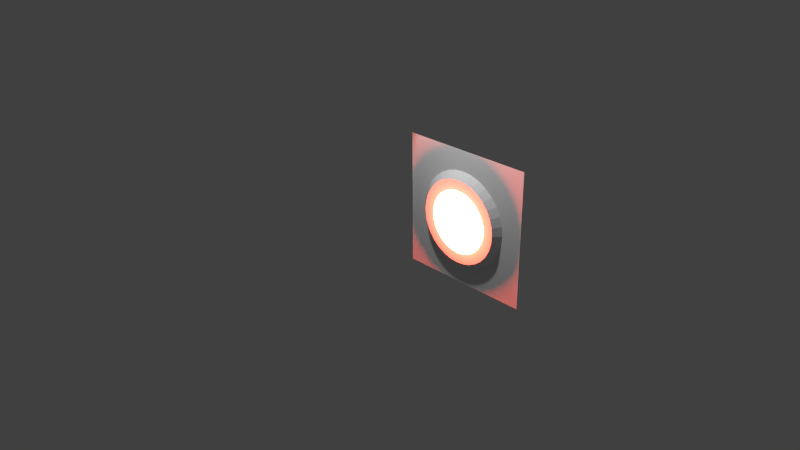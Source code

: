# Source: laserBeam.blend  (saved by Blender 2.72.0; exported with 4.5.12 LTS)
import bpy
from mathutils import Matrix  # noqa: F401  (used for matrix-valued properties, if any)

bpy.ops.wm.read_factory_settings(use_empty=True)
scene = bpy.context.scene
scene.name = 'Scene'

# ---- collections
col_collection_1 = bpy.data.collections.new('Collection 1'); scene.collection.children.link(col_collection_1)

# ---- materials (node trees are filled in below, after node groups)
mat_material = bpy.data.materials.new('Material')
mat_material.alpha_threshold = 0.0
mat_material.use_transparent_shadow = False
mat_material.diffuse_color = (0.8, 0.0135, 0.01816, 1.0)
mat_material.roughness = 0.5
mat_material_002 = bpy.data.materials.new('Material.002')
mat_material_002.alpha_threshold = 0.0
mat_material_002.use_transparent_shadow = False
mat_material_002.roughness = 0.5

# ---- material node trees

# ---- world
world_world = bpy.data.worlds.new('World'); scene.world = world_world
world_world.color = (0.05088, 0.05088, 0.05088)
world_world.use_sun_shadow = False
world_world.sun_shadow_jitter_overblur = 0.0
world_world.cycles.sampling_method = 'MANUAL'
world_world.cycles.sample_map_resolution = 256

# ---- cameras
cam_camera = bpy.data.cameras.new('Camera')
cam_camera.clip_end = 100.0
cam_camera.lens = 35.0
cam_camera.sensor_width = 32.0
cam_camera.sensor_height = 18.0
cam_camera.ortho_scale = 7.314
cam_camera.dof.focus_distance = 0.0
cam_camera.dof.aperture_fstop = 128.0

# ---- lights
light_point = bpy.data.lights.new('Point', 'POINT')
light_point.color = (1.0, 0.06552, 0.03144)
light_point.transmission_factor = 0.0
light_point.energy = 732.0
light_point.shadow_buffer_clip_start = 0.5
light_point.shadow_soft_size = 0.1
light_point.shadow_maximum_resolution = 0.006
light_point.use_absolute_resolution = True
light_point.cycles.use_multiple_importance_sampling = False
light_sun = bpy.data.lights.new('Sun', 'SPOT')
light_sun.transmission_factor = 0.0
light_sun.energy = 237.0
light_sun.shadow_buffer_clip_start = 0.5
light_sun.shadow_soft_size = 0.1
light_sun.shadow_maximum_resolution = 0.006
light_sun.use_absolute_resolution = True
light_sun.cycles.use_multiple_importance_sampling = False

# ---- meshes
me_plane = bpy.data.meshes.new('Plane')
me_plane.from_pydata([(1.0, -3.013, -1.863e-09), (1.0, -1.013, -1.863e-09), (1.0, -2.831, -1.863e-09), (1.0, -2.649, -1.863e-09), (1.0, -2.467, -1.863e-09), (1.0, -2.285, -1.863e-09), (1.0, -2.104, -1.863e-09), (1.0, -1.922, -1.863e-09), (1.0, -1.74, -1.863e-09), (1.0, -1.558, -1.863e-09), (1.0, -1.376, -1.863e-09), (1.0, -1.194, -1.863e-09), (1.0, -1.178, -1.863e-09), (1.0, -1.161, -1.863e-09), (1.0, -1.145, -1.863e-09), (1.0, -1.128, -1.863e-09), (1.0, -1.112, -1.863e-09), (1.0, -1.095, -1.863e-09), (1.0, -1.079, -1.863e-09), (1.0, -1.062, -1.863e-09), (1.0, -1.046, -1.863e-09), (1.0, -1.029, -1.863e-09), (1.0, -2.996, -1.863e-09), (1.0, -2.98, -1.863e-09), (1.0, -2.963, -1.863e-09), (1.0, -2.946, -1.863e-09), (1.0, -2.93, -1.863e-09), (1.0, -2.913, -1.863e-09), (1.0, -2.897, -1.863e-09), (1.0, -2.88, -1.863e-09), (1.0, -2.864, -1.863e-09), (1.0, -2.847, -1.863e-09), (1.0, -2.814, -1.863e-09), (1.0, -2.798, -1.863e-09), (1.0, -2.781, -1.863e-09), (1.0, -2.765, -1.863e-09), (1.0, -2.748, -1.863e-09), (1.0, -2.732, -1.863e-09), (1.0, -2.715, -1.863e-09), (1.0, -2.699, -1.863e-09), (1.0, -2.682, -1.863e-09), (1.0, -2.665, -1.863e-09), (1.0, -2.632, -1.863e-09), (1.0, -2.616, -1.863e-09), (1.0, -2.599, -1.863e-09), (1.0, -2.583, -1.863e-09), (1.0, -2.566, -1.863e-09), (1.0, -2.55, -1.863e-09), (1.0, -2.533, -1.863e-09), (1.0, -2.517, -1.863e-09), (1.0, -2.5, -1.863e-09), (1.0, -2.484, -1.863e-09), (1.0, -2.451, -1.863e-09), (1.0, -2.434, -1.863e-09), (1.0, -2.418, -1.863e-09), (1.0, -2.401, -1.863e-09), (1.0, -2.385, -1.863e-09), (1.0, -2.368, -1.863e-09), (1.0, -2.351, -1.863e-09), (1.0, -2.335, -1.863e-09), (1.0, -2.318, -1.863e-09), (1.0, -2.302, -1.863e-09), (1.0, -2.269, -1.863e-09), (1.0, -2.252, -1.863e-09), (1.0, -2.236, -1.863e-09), (1.0, -2.219, -1.863e-09), (1.0, -2.203, -1.863e-09), (1.0, -2.186, -1.863e-09), (1.0, -2.17, -1.863e-09), (1.0, -2.153, -1.863e-09), (1.0, -2.137, -1.863e-09), (1.0, -2.12, -1.863e-09), (1.0, -2.087, -1.863e-09), (1.0, -2.07, -1.863e-09), (1.0, -2.054, -1.863e-09), (1.0, -2.037, -1.863e-09), (1.0, -2.021, -1.863e-09), (1.0, -2.004, -1.863e-09), (1.0, -1.988, -1.863e-09), (1.0, -1.971, -1.863e-09), (1.0, -1.955, -1.863e-09), (1.0, -1.938, -1.863e-09), (1.0, -1.905, -1.863e-09), (1.0, -1.889, -1.863e-09), (1.0, -1.872, -1.863e-09), (1.0, -1.856, -1.863e-09), (1.0, -1.839, -1.863e-09), (1.0, -1.823, -1.863e-09), (1.0, -1.806, -1.863e-09), (1.0, -1.789, -1.863e-09), (1.0, -1.773, -1.863e-09), (1.0, -1.756, -1.863e-09), (1.0, -1.723, -1.863e-09), (1.0, -1.707, -1.863e-09), (1.0, -1.69, -1.863e-09), (1.0, -1.674, -1.863e-09), (1.0, -1.657, -1.863e-09), (1.0, -1.641, -1.863e-09), (1.0, -1.624, -1.863e-09), (1.0, -1.608, -1.863e-09), (1.0, -1.591, -1.863e-09), (1.0, -1.575, -1.863e-09), (1.0, -1.542, -1.863e-09), (1.0, -1.525, -1.863e-09), (1.0, -1.508, -1.863e-09), (1.0, -1.492, -1.863e-09), (1.0, -1.475, -1.863e-09), (1.0, -1.459, -1.863e-09), (1.0, -1.442, -1.863e-09), (1.0, -1.426, -1.863e-09), (1.0, -1.409, -1.863e-09), (1.0, -1.393, -1.863e-09), (1.0, -1.36, -1.863e-09), (1.0, -1.343, -1.863e-09), (1.0, -1.327, -1.863e-09), (1.0, -1.31, -1.863e-09), (1.0, -1.294, -1.863e-09), (1.0, -1.277, -1.863e-09), (1.0, -1.261, -1.863e-09), (1.0, -1.244, -1.863e-09), (1.0, -1.227, -1.863e-09), (1.0, -1.211, -1.863e-09), (1.0, -1.0, 0.0), (1.0, 1.0, 0.0), (1.0, -0.8182, 0.0), (1.0, -0.6364, 0.0), (1.0, -0.4545, 0.0), (1.0, -0.2727, 0.0), (1.0, -0.09091, 0.0), (1.0, 0.09091, 0.0), (1.0, 0.2727, 0.0), (1.0, 0.4545, 0.0), (1.0, 0.6364, 0.0), (1.0, 0.8182, 0.0), (1.0, 0.8347, 0.0), (1.0, 0.8512, 0.0), (1.0, 0.8678, 0.0), (1.0, 0.8843, 0.0), (1.0, 0.9008, 0.0), (1.0, 0.9174, 0.0), (1.0, 0.9339, 0.0), (1.0, 0.9504, 0.0), (1.0, 0.9669, 0.0), (1.0, 0.9835, 0.0), (1.0, -0.9835, 0.0), (1.0, -0.9669, 0.0), (1.0, -0.9504, 0.0), (1.0, -0.9339, 0.0), (1.0, -0.9174, 0.0), (1.0, -0.9008, 0.0), (1.0, -0.8843, 0.0), (1.0, -0.8678, 0.0), (1.0, -0.8512, 0.0), (1.0, -0.8347, 0.0), (1.0, -0.8017, 0.0), (1.0, -0.7851, 0.0), (1.0, -0.7686, 0.0), (1.0, -0.7521, 0.0), (1.0, -0.7355, 0.0), (1.0, -0.719, 0.0), (1.0, -0.7025, 0.0), (1.0, -0.686, 0.0), (1.0, -0.6694, 0.0), (1.0, -0.6529, 0.0), (1.0, -0.6198, 0.0), (1.0, -0.6033, 0.0), (1.0, -0.5868, 0.0), (1.0, -0.5702, 0.0), (1.0, -0.5537, 0.0), (1.0, -0.5372, 0.0), (1.0, -0.5207, 0.0), (1.0, -0.5041, 0.0), (1.0, -0.4876, 0.0), (1.0, -0.4711, 0.0), (1.0, -0.438, 0.0), (1.0, -0.4215, 0.0), (1.0, -0.405, 0.0), (1.0, -0.3884, 0.0), (1.0, -0.3719, 0.0), (1.0, -0.3554, 0.0), (1.0, -0.3388, 0.0), (1.0, -0.3223, 0.0), (1.0, -0.3058, 0.0), (1.0, -0.2893, 0.0), (1.0, -0.2562, 0.0), (1.0, -0.2397, 0.0), (1.0, -0.2231, 0.0), (1.0, -0.2066, 0.0), (1.0, -0.1901, 0.0), (1.0, -0.1736, 0.0), (1.0, -0.157, 0.0), (1.0, -0.1405, 0.0), (1.0, -0.124, 0.0), (1.0, -0.1074, 0.0), (1.0, -0.07438, 0.0), (1.0, -0.05785, 0.0), (1.0, -0.04132, 0.0), (1.0, -0.02479, 0.0), (1.0, -0.008264, 0.0), (1.0, 0.008264, 0.0), (1.0, 0.02479, 0.0), (1.0, 0.04132, 0.0), (1.0, 0.05785, 0.0), (1.0, 0.07438, 0.0), (1.0, 0.1074, 0.0), (1.0, 0.124, 0.0), (1.0, 0.1405, 0.0), (1.0, 0.157, 0.0), (1.0, 0.1736, 0.0), (1.0, 0.1901, 0.0), (1.0, 0.2066, 0.0), (1.0, 0.2231, 0.0), (1.0, 0.2397, 0.0), (1.0, 0.2562, 0.0), (1.0, 0.2893, 0.0), (1.0, 0.3058, 0.0), (1.0, 0.3223, 0.0), (1.0, 0.3388, 0.0), (1.0, 0.3554, 0.0), (1.0, 0.3719, 0.0), (1.0, 0.3884, 0.0), (1.0, 0.405, 0.0), (1.0, 0.4215, 0.0), (1.0, 0.438, 0.0), (1.0, 0.4711, 0.0), (1.0, 0.4876, 0.0), (1.0, 0.5041, 0.0), (1.0, 0.5207, 0.0), (1.0, 0.5372, 0.0), (1.0, 0.5537, 0.0), (1.0, 0.5702, 0.0), (1.0, 0.5868, 0.0), (1.0, 0.6033, 0.0), (1.0, 0.6198, 0.0), (1.0, 0.6529, 0.0), (1.0, 0.6694, 0.0), (1.0, 0.686, 0.0), (1.0, 0.7025, 0.0), (1.0, 0.719, 0.0), (1.0, 0.7355, 0.0), (1.0, 0.7521, 0.0), (1.0, 0.7686, 0.0), (1.0, 0.7851, 0.0), (1.0, 0.8017, 0.0)], [(21, 1), (31, 2), (41, 3), (51, 4), (61, 5), (71, 6), (81, 7), (91, 8), (101, 9), (111, 10), (121, 11), (11, 12), (12, 13), (13, 14), (14, 15), (15, 16), (16, 17), (17, 18), (18, 19), (19, 20), (20, 21), (0, 22), (22, 23), (23, 24), (24, 25), (25, 26), (26, 27), (27, 28), (28, 29), (29, 30), (30, 31), (2, 32), (32, 33), (33, 34), (34, 35), (35, 36), (36, 37), (37, 38), (38, 39), (39, 40), (40, 41), (3, 42), (42, 43), (43, 44), (44, 45), (45, 46), (46, 47), (47, 48), (48, 49), (49, 50), (50, 51), (4, 52), (52, 53), (53, 54), (54, 55), (55, 56), (56, 57), (57, 58), (58, 59), (59, 60), (60, 61), (5, 62), (62, 63), (63, 64), (64, 65), (65, 66), (66, 67), (67, 68), (68, 69), (69, 70), (70, 71), (6, 72), (72, 73), (73, 74), (74, 75), (75, 76), (76, 77), (77, 78), (78, 79), (79, 80), (80, 81), (7, 82), (82, 83), (83, 84), (84, 85), (85, 86), (86, 87), (87, 88), (88, 89), (89, 90), (90, 91), (8, 92), (92, 93), (93, 94), (94, 95), (95, 96), (96, 97), (97, 98), (98, 99), (99, 100), (100, 101), (9, 102), (102, 103), (103, 104), (104, 105), (105, 106), (106, 107), (107, 108), (108, 109), (109, 110), (110, 111), (10, 112), (112, 113), (113, 114), (114, 115), (115, 116), (116, 117), (117, 118), (118, 119), (119, 120), (120, 121), (143, 123), (153, 124), (163, 125), (173, 126), (183, 127), (193, 128), (203, 129), (213, 130), (223, 131), (233, 132), (243, 133), (133, 134), (134, 135), (135, 136), (136, 137), (137, 138), (138, 139), (139, 140), (140, 141), (141, 142), (142, 143), (122, 144), (144, 145), (145, 146), (146, 147), (147, 148), (148, 149), (149, 150), (150, 151), (151, 152), (152, 153), (124, 154), (154, 155), (155, 156), (156, 157), (157, 158), (158, 159), (159, 160), (160, 161), (161, 162), (162, 163), (125, 164), (164, 165), (165, 166), (166, 167), (167, 168), (168, 169), (169, 170), (170, 171), (171, 172), (172, 173), (126, 174), (174, 175), (175, 176), (176, 177), (177, 178), (178, 179), (179, 180), (180, 181), (181, 182), (182, 183), (127, 184), (184, 185), (185, 186), (186, 187), (187, 188), (188, 189), (189, 190), (190, 191), (191, 192), (192, 193), (128, 194), (194, 195), (195, 196), (196, 197), (197, 198), (198, 199), (199, 200), (200, 201), (201, 202), (202, 203), (129, 204), (204, 205), (205, 206), (206, 207), (207, 208), (208, 209), (209, 210), (210, 211), (211, 212), (212, 213), (130, 214), (214, 215), (215, 216), (216, 217), (217, 218), (218, 219), (219, 220), (220, 221), (221, 222), (222, 223), (131, 224), (224, 225), (225, 226), (226, 227), (227, 228), (228, 229), (229, 230), (230, 231), (231, 232), (232, 233), (132, 234), (234, 235), (235, 236), (236, 237), (237, 238), (238, 239), (239, 240), (240, 241), (241, 242), (242, 243)], [])
me_plane.materials.append(mat_material)
me_plane.use_remesh_preserve_volume = False
me_plane.use_remesh_preserve_attributes = False
me_plane.use_mirror_vertex_groups = False
me_plane.update()
me_circle_001 = bpy.data.meshes.new('Circle.001')
me_circle_001.from_pydata([(0.0, 1.0, 0.0), (-0.1951, 0.9808, 0.0), (-0.3827, 0.9239, 0.0), (-0.5556, 0.8315, 0.0), (-0.7071, 0.7071, 0.0), (-0.8315, 0.5556, 0.0), (-0.9239, 0.3827, 0.0), (-0.9808, 0.1951, 0.0), (-1.0, 7.55e-08, 0.0), (-0.9808, -0.1951, 0.0), (-0.9239, -0.3827, 0.0), (-0.8315, -0.5556, 0.0), (-0.7071, -0.7071, 0.0), (-0.5556, -0.8315, 0.0), (-0.3827, -0.9239, 0.0), (-0.1951, -0.9808, 0.0), (3.258e-07, -1.0, 0.0), (0.1951, -0.9808, 0.0), (0.3827, -0.9239, 0.0), (0.5556, -0.8315, 0.0), (0.7071, -0.7071, 0.0), (0.8315, -0.5556, 0.0), (0.9239, -0.3827, 0.0), (0.9808, -0.1951, 0.0), (1.0, 9.656e-07, 0.0), (0.9808, 0.1951, 0.0), (0.9239, 0.3827, 0.0), (0.8315, 0.5556, 0.0), (0.7071, 0.7071, 0.0), (0.5556, 0.8315, 0.0), (0.3827, 0.9239, 0.0), (0.1951, 0.9808, 0.0), (0.003486, 0.8586, 0.1379), (-0.1646, 0.842, 0.1379), (-0.3263, 0.793, 0.1379), (-0.4753, 0.7134, 0.1379), (-0.6058, 0.6062, 0.1379), (-0.713, 0.4756, 0.1379), (-0.7926, 0.3266, 0.1379), (-0.8417, 0.165, 0.1379), (-0.8582, -0.003133, 0.1379), (-0.8417, -0.1712, 0.1379), (-0.7926, -0.3329, 0.1379), (-0.713, -0.4819, 0.1379), (-0.6058, -0.6125, 0.1379), (-0.4753, -0.7196, 0.1379), (-0.3263, -0.7993, 0.1379), (-0.1646, -0.8483, 0.1379), (0.003487, -0.8649, 0.1379), (0.1716, -0.8483, 0.1379), (0.3333, -0.7993, 0.1379), (0.4822, -0.7196, 0.1379), (0.6128, -0.6125, 0.1379), (0.72, -0.4819, 0.1379), (0.7996, -0.3329, 0.1379), (0.8487, -0.1712, 0.1379), (0.8652, -0.003132, 0.1379), (0.8487, 0.165, 0.1379), (0.7996, 0.3266, 0.1379), (0.72, 0.4756, 0.1379), (0.6128, 0.6062, 0.1379), (0.4822, 0.7134, 0.1379), (0.3333, 0.793, 0.1379), (0.1716, 0.842, 0.1379), (0.003486, 0.6508, 0.1379), (-0.1241, 0.6382, 0.1379), (-0.2468, 0.601, 0.1379), (-0.3598, 0.5406, 0.1379), (-0.4589, 0.4593, 0.1379), (-0.5402, 0.3602, 0.1379), (-0.6007, 0.2471, 0.1379), (-0.6379, 0.1244, 0.1379), (-0.6504, -0.003133, 0.1379), (-0.6379, -0.1307, 0.1379), (-0.6007, -0.2534, 0.1379), (-0.5402, -0.3664, 0.1379), (-0.4589, -0.4655, 0.1379), (-0.3598, -0.5468, 0.1379), (-0.2468, -0.6073, 0.1379), (-0.1241, -0.6445, 0.1379), (0.003487, -0.6571, 0.1379), (0.1311, -0.6445, 0.1379), (0.2537, -0.6073, 0.1379), (0.3668, -0.5468, 0.1379), (0.4659, -0.4655, 0.1379), (0.5472, -0.3664, 0.1379), (0.6076, -0.2534, 0.1379), (0.6448, -0.1307, 0.1379), (0.6574, -0.003132, 0.1379), (0.6448, 0.1244, 0.1379), (0.6076, 0.2471, 0.1379), (0.5472, 0.3602, 0.1379), (0.4659, 0.4593, 0.1379), (0.3668, 0.5406, 0.1379), (0.2537, 0.601, 0.1379), (0.1311, 0.6382, 0.1379), (0.003486, 0.506, -0.005955), (-0.09585, 0.4963, -0.005955), (-0.1914, 0.4673, -0.005955), (-0.2794, 0.4202, -0.005955), (-0.3566, 0.3569, -0.005955), (-0.4199, 0.2797, -0.005955), (-0.4669, 0.1917, -0.005955), (-0.4959, 0.0962, -0.005955), (-0.5057, -0.003133, -0.005955), (-0.4959, -0.1025, -0.005955), (-0.4669, -0.198, -0.005955), (-0.4199, -0.286, -0.005955), (-0.3566, -0.3632, -0.005955), (-0.2794, -0.4265, -0.005955), (-0.1914, -0.4735, -0.005955), (-0.09585, -0.5025, -0.005955), (0.003487, -0.5123, -0.005955), (0.1028, -0.5025, -0.005955), (0.1983, -0.4735, -0.005955), (0.2864, -0.4265, -0.005955), (0.3635, -0.3632, -0.005955), (0.4269, -0.286, -0.005955), (0.4739, -0.198, -0.005955), (0.5029, -0.1025, -0.005955), (0.5127, -0.003132, -0.005955), (0.5029, 0.0962, -0.005955), (0.4739, 0.1917, -0.005955), (0.4268, 0.2798, -0.005955), (0.3635, 0.3569, -0.005955), (0.2864, 0.4202, -0.005955), (0.1983, 0.4673, -0.005955), (0.1028, 0.4963, -0.005955), (-1.366, -1.372, 0.002032), (1.42, -1.372, 0.002032), (-1.366, 1.414, 0.002032), (1.42, 1.414, 0.002032)], [], [(31, 0, 32, 63), (20, 21, 53, 52), (9, 10, 42, 41), (29, 30, 62, 61), (18, 19, 51, 50), (7, 8, 40, 39), (27, 28, 60, 59), (16, 17, 49, 48), (5, 6, 38, 37), (25, 26, 58, 57), (3, 4, 36, 35), (14, 15, 47, 46), (23, 24, 56, 55), (1, 2, 34, 33), (12, 13, 45, 44), (21, 22, 54, 53), (10, 11, 43, 42), (30, 31, 63, 62), (19, 20, 52, 51), (8, 9, 41, 40), (28, 29, 61, 60), (17, 18, 50, 49), (6, 7, 39, 38), (26, 27, 59, 58), (4, 5, 37, 36), (15, 16, 48, 47), (24, 25, 57, 56), (2, 3, 35, 34), (13, 14, 46, 45), (22, 23, 55, 54), (0, 1, 33, 32), (11, 12, 44, 43), (53, 54, 86, 85), (42, 43, 75, 74), (62, 63, 95, 94), (51, 52, 84, 83), (40, 41, 73, 72), (60, 61, 93, 92), (49, 50, 82, 81), (38, 39, 71, 70), (58, 59, 91, 90), (36, 37, 69, 68), (47, 48, 80, 79), (56, 57, 89, 88), (34, 35, 67, 66), (45, 46, 78, 77), (54, 55, 87, 86), (32, 33, 65, 64), (43, 44, 76, 75), (63, 32, 64, 95), (52, 53, 85, 84), (41, 42, 74, 73), (61, 62, 94, 93), (50, 51, 83, 82), (39, 40, 72, 71), (59, 60, 92, 91), (48, 49, 81, 80), (37, 38, 70, 69), (57, 58, 90, 89), (35, 36, 68, 67), (46, 47, 79, 78), (55, 56, 88, 87), (33, 34, 66, 65), (44, 45, 77, 76), (87, 88, 120, 119), (65, 66, 98, 97), (76, 77, 109, 108), (85, 86, 118, 117), (74, 75, 107, 106), (94, 95, 127, 126), (83, 84, 116, 115), (72, 73, 105, 104), (92, 93, 125, 124), (81, 82, 114, 113), (70, 71, 103, 102), (90, 91, 123, 122), (68, 69, 101, 100), (79, 80, 112, 111), (88, 89, 121, 120), (66, 67, 99, 98), (77, 78, 110, 109), (86, 87, 119, 118), (64, 65, 97, 96), (75, 76, 108, 107), (95, 64, 96, 127), (84, 85, 117, 116), (73, 74, 106, 105), (93, 94, 126, 125), (82, 83, 115, 114), (71, 72, 104, 103), (91, 92, 124, 123), (80, 81, 113, 112), (69, 70, 102, 101), (89, 90, 122, 121), (67, 68, 100, 99), (78, 79, 111, 110), (128, 129, 131, 130)])
_uv = me_circle_001.uv_layers.new(name='UVMap')
_uv.uv.foreach_set('vector', [0.0, 0.0, 1.0, 0.0, 1.0, 1.0, 0.0, 1.0, 0.0, 0.0, 1.0, 0.0, 1.0, 1.0, 0.0, 1.0, 0.0, 0.0, 1.0, 0.0, 1.0, 1.0, 0.0, 1.0, 0.0, 0.0, 1.0, 0.0, 1.0, 1.0, 0.0, 1.0, 0.0, 0.0, 1.0, 0.0, 1.0, 1.0, 0.0, 1.0, 0.0, 0.0, 1.0, 0.0, 1.0, 1.0, 0.0, 1.0, 0.0, 0.0, 1.0, 0.0, 1.0, 1.0, 0.0, 1.0, 0.0, 0.0, 1.0, 0.0, 1.0, 1.0, 0.0, 1.0, 0.0, 0.0, 1.0, 0.0, 1.0, 1.0, 0.0, 1.0, 0.0, 0.0, 1.0, 0.0, 1.0, 1.0, 0.0, 1.0, 0.0, 0.0, 1.0, 0.0, 1.0, 1.0, 0.0, 1.0, 0.0, 0.0, 1.0, 0.0, 1.0, 1.0, 0.0, 1.0, 0.0, 0.0, 1.0, 0.0, 1.0, 1.0, 0.0, 1.0, 0.0, 0.0, 1.0, 0.0, 1.0, 1.0, 0.0, 1.0, 0.0, 0.0, 1.0, 0.0, 1.0, 1.0, 0.0, 1.0, 0.0, 0.0, 1.0, 0.0, 1.0, 1.0, 0.0, 1.0, 0.0, 0.0, 1.0, 0.0, 1.0, 1.0, 0.0, 1.0, 0.0, 0.0, 1.0, 0.0, 1.0, 1.0, 0.0, 1.0, 0.0, 0.0, 1.0, 0.0, 1.0, 1.0, 0.0, 1.0, 0.0, 0.0, 1.0, 0.0, 1.0, 1.0, 0.0, 1.0, 0.0, 0.0, 1.0, 0.0, 1.0, 1.0, 0.0, 1.0, 0.0, 0.0, 1.0, 0.0, 1.0, 1.0, 0.0, 1.0, 0.0, 0.0, 1.0, 0.0, 1.0, 1.0, 0.0, 1.0, 0.0, 0.0, 1.0, 0.0, 1.0, 1.0, 0.0, 1.0, 0.0, 0.0, 1.0, 0.0, 1.0, 1.0, 0.0, 1.0, 0.0, 0.0, 1.0, 0.0, 1.0, 1.0, 0.0, 1.0, 0.0, 0.0, 1.0, 0.0, 1.0, 1.0, 0.0, 1.0, 0.0, 0.0, 1.0, 0.0, 1.0, 1.0, 0.0, 1.0, 0.0, 0.0, 1.0, 0.0, 1.0, 1.0, 0.0, 1.0, 0.0, 0.0, 1.0, 0.0, 1.0, 1.0, 0.0, 1.0, 0.0, 0.0, 1.0, 0.0, 1.0, 1.0, 0.0, 1.0, 0.0, 0.0, 1.0, 0.0, 1.0, 1.0, 0.0, 1.0, 0.0, 0.0, 1.0, 0.0, 1.0, 1.0, 0.0, 1.0, 0.0, 0.0, 1.0, 0.0, 1.0, 1.0, 0.0, 1.0, 0.0, 0.0, 1.0, 0.0, 1.0, 1.0, 0.0, 1.0, 0.0, 0.0, 1.0, 0.0, 1.0, 1.0, 0.0, 1.0, 0.0, 0.0, 1.0, 0.0, 1.0, 1.0, 0.0, 1.0, 0.0, 0.0, 1.0, 0.0, 1.0, 1.0, 0.0, 1.0, 0.0, 0.0, 1.0, 0.0, 1.0, 1.0, 0.0, 1.0, 0.0, 0.0, 1.0, 0.0, 1.0, 1.0, 0.0, 1.0, 0.0, 0.0, 1.0, 0.0, 1.0, 1.0, 0.0, 1.0, 0.0, 0.0, 1.0, 0.0, 1.0, 1.0, 0.0, 1.0, 0.0, 0.0, 1.0, 0.0, 1.0, 1.0, 0.0, 1.0, 0.0, 0.0, 1.0, 0.0, 1.0, 1.0, 0.0, 1.0, 0.0, 0.0, 1.0, 0.0, 1.0, 1.0, 0.0, 1.0, 0.0, 0.0, 1.0, 0.0, 1.0, 1.0, 0.0, 1.0, 0.0, 0.0, 1.0, 0.0, 1.0, 1.0, 0.0, 1.0, 0.0, 0.0, 1.0, 0.0, 1.0, 1.0, 0.0, 1.0, 0.0, 0.0, 1.0, 0.0, 1.0, 1.0, 0.0, 1.0, 0.0, 0.0, 1.0, 0.0, 1.0, 1.0, 0.0, 1.0, 0.0, 0.0, 1.0, 0.0, 1.0, 1.0, 0.0, 1.0, 0.0, 0.0, 1.0, 0.0, 1.0, 1.0, 0.0, 1.0, 0.0, 0.0, 1.0, 0.0, 1.0, 1.0, 0.0, 1.0, 0.0, 0.0, 1.0, 0.0, 1.0, 1.0, 0.0, 1.0, 0.0, 0.0, 1.0, 0.0, 1.0, 1.0, 0.0, 1.0, 0.0, 0.0, 1.0, 0.0, 1.0, 1.0, 0.0, 1.0, 0.0, 0.0, 1.0, 0.0, 1.0, 1.0, 0.0, 1.0, 0.0, 0.0, 1.0, 0.0, 1.0, 1.0, 0.0, 1.0, 0.0, 0.0, 1.0, 0.0, 1.0, 1.0, 0.0, 1.0, 0.0, 0.0, 1.0, 0.0, 1.0, 1.0, 0.0, 1.0, 0.0, 0.0, 1.0, 0.0, 1.0, 1.0, 0.0, 1.0, 0.0, 0.0, 1.0, 0.0, 1.0, 1.0, 0.0, 1.0, 0.0, 0.0, 1.0, 0.0, 1.0, 1.0, 0.0, 1.0, 0.0, 0.0, 1.0, 0.0, 1.0, 1.0, 0.0, 1.0, 0.0, 0.0, 1.0, 0.0, 1.0, 1.0, 0.0, 1.0, 0.0, 0.0, 1.0, 0.0, 1.0, 1.0, 0.0, 1.0, 0.0, 0.0, 1.0, 0.0, 1.0, 1.0, 0.0, 1.0, 0.0, 0.0, 1.0, 0.0, 1.0, 1.0, 0.0, 1.0, 0.0, 0.0, 1.0, 0.0, 1.0, 1.0, 0.0, 1.0, 0.0, 0.0, 1.0, 0.0, 1.0, 1.0, 0.0, 1.0, 0.0, 0.0, 1.0, 0.0, 1.0, 1.0, 0.0, 1.0, 0.0, 0.0, 1.0, 0.0, 1.0, 1.0, 0.0, 1.0, 0.0, 0.0, 1.0, 0.0, 1.0, 1.0, 0.0, 1.0, 0.0, 0.0, 1.0, 0.0, 1.0, 1.0, 0.0, 1.0, 0.0, 0.0, 1.0, 0.0, 1.0, 1.0, 0.0, 1.0, 0.0, 0.0, 1.0, 0.0, 1.0, 1.0, 0.0, 1.0, 0.0, 0.0, 1.0, 0.0, 1.0, 1.0, 0.0, 1.0, 0.0, 0.0, 1.0, 0.0, 1.0, 1.0, 0.0, 1.0, 0.0, 0.0, 1.0, 0.0, 1.0, 1.0, 0.0, 1.0, 0.0, 0.0, 1.0, 0.0, 1.0, 1.0, 0.0, 1.0, 0.0, 0.0, 1.0, 0.0, 1.0, 1.0, 0.0, 1.0, 0.0, 0.0, 1.0, 0.0, 1.0, 1.0, 0.0, 1.0, 0.0, 0.0, 1.0, 0.0, 1.0, 1.0, 0.0, 1.0, 0.0, 0.0, 1.0, 0.0, 1.0, 1.0, 0.0, 1.0, 0.0, 0.0, 1.0, 0.0, 1.0, 1.0, 0.0, 1.0, 0.0, 0.0, 1.0, 0.0, 1.0, 1.0, 0.0, 1.0, 0.0, 0.0, 1.0, 0.0, 1.0, 1.0, 0.0, 1.0, 0.0, 0.0, 1.0, 0.0, 1.0, 1.0, 0.0, 1.0, 0.0, 0.0, 1.0, 0.0, 1.0, 1.0, 0.0, 1.0, 0.0, 0.0, 1.0, 0.0, 1.0, 1.0, 0.0, 1.0, 0.0, 0.0, 1.0, 0.0, 1.0, 1.0, 0.0, 1.0, 0.0, 0.0, 1.0, 0.0, 1.0, 1.0, 0.0, 1.0, 0.0, 0.0, 1.0, 0.0, 1.0, 1.0, 0.0, 1.0, 0.0, 0.0, 1.0, 0.0, 1.0, 1.0, 0.0, 1.0, 0.0, 0.0, 1.0, 0.0, 1.0, 1.0, 0.0, 1.0, 0.0, 0.0, 1.0, 0.0, 1.0, 1.0, 0.0, 1.0, 9.998e-05, 0.0001001, 0.9999, 9.998e-05, 0.9999, 0.9999, 0.0001001, 0.9999])
me_circle_001.materials.append(mat_material_002)
me_circle_001.use_remesh_preserve_volume = False
me_circle_001.use_remesh_preserve_attributes = False
me_circle_001.use_mirror_vertex_groups = False
me_circle_001.update()

# ---- objects
ob_point = bpy.data.objects.new('Point', light_point)
ob_plane = bpy.data.objects.new('Plane', me_plane)
ob_sun = bpy.data.objects.new('Sun', light_sun)
ob_circle_001 = bpy.data.objects.new('Circle.001', me_circle_001)
ob_camera = bpy.data.objects.new('Camera', cam_camera)

# ---- transforms, parenting, visibility, modifiers, constraints
ob_point.location = (0.22, 1.304, 0.05593)
ob_point.lineart.crease_threshold = 0.0
ob_plane.location = (-0.7894, 0.3245, 0.05093)
ob_plane.lineart.crease_threshold = 0.0
ob_sun.location = (0.09556, 0.2887, 3.404)
ob_sun.rotation_euler = (0.391, -0.126, 0.1336)
ob_sun.lineart.crease_threshold = 0.0
ob_circle_001.location = (0.1979, 1.456, 0.05732)
ob_circle_001.rotation_euler = (1.571, -0.0, 0.0)
ob_circle_001.scale = (0.7179, 0.7179, 0.7179)
ob_circle_001.lineart.crease_threshold = 0.0
ob_camera.location = (7.481, -6.508, 5.344)
ob_camera.rotation_euler = (1.109, 0.01082, 0.8149)
ob_camera.lock_rotations_4d = False
ob_camera.empty_display_type = 'ARROWS'
ob_camera.color = (0.0, 0.0, 0.0, 0.0)
ob_camera.display_type = 'WIRE'
ob_camera.lineart.crease_threshold = 0.0

# ---- collection membership
col_collection_1.objects.link(ob_point)
col_collection_1.objects.link(ob_plane)
col_collection_1.objects.link(ob_sun)
col_collection_1.objects.link(ob_circle_001)
col_collection_1.objects.link(ob_camera)

# ---- scene / render settings (as saved in the file)
scene.camera = ob_camera
scene.frame_start = 1; scene.frame_end = 250; scene.frame_set(1)
scene.render.engine = 'BLENDER_EEVEE_NEXT'
scene.render.resolution_percentage = 50
scene.render.dither_intensity = 0.0
scene.cycles.use_denoising = False
scene.cycles.samples = 10
scene.cycles.sampling_pattern = 'TABULATED_SOBOL'
scene.cycles.light_sampling_threshold = 0.0
scene.cycles.use_adaptive_sampling = False
scene.cycles.use_light_tree = False
scene.cycles.blur_glossy = 0.0
scene.cycles.pixel_filter_type = 'GAUSSIAN'
scene.cycles.sample_clamp_indirect = 0.0
scene.view_settings.view_transform = 'Standard'
bpy.context.view_layer.update()
